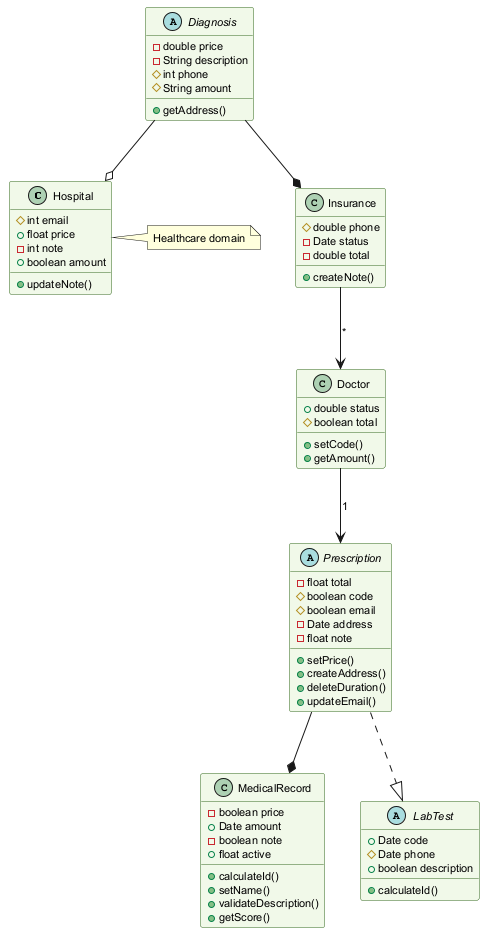

The diagram above was rendered by PlantUML. Its source (embedded in the PNG):
@startuml
skinparam backgroundColor #FFFFFF
skinparam classBackgroundColor #F1F8E9
skinparam classBorderColor #33691E
skinparam defaultFontSize 11
class Hospital {
  #int email
  +float price
  -int note
  +boolean amount
  +updateNote()
}
abstract class Prescription {
  -float total
  #boolean code
  #boolean email
  -Date address
  -float note
  +setPrice()
  +createAddress()
  +deleteDuration()
  +updateEmail()
}
class Doctor {
  +double status
  #boolean total
  +setCode()
  +getAmount()
}
abstract class Diagnosis {
  -double price
  -String description
  #int phone
  #String amount
  +getAddress()
}
class Insurance {
  #double phone
  -Date status
  -double total
  +createNote()
}
class MedicalRecord {
  -boolean price
  +Date amount
  -boolean note
  +float active
  +calculateId()
  +setName()
  +validateDescription()
  +getScore()
}
abstract class LabTest {
  +Date code
  #Date phone
  +boolean description
  +calculateId()
}
Doctor --> Prescription : "1"
Prescription ..|> LabTest
Insurance --> Doctor : "*"
Diagnosis --* Insurance
Prescription --* MedicalRecord
Diagnosis --o Hospital
note right of Hospital : Healthcare domain
@enduml